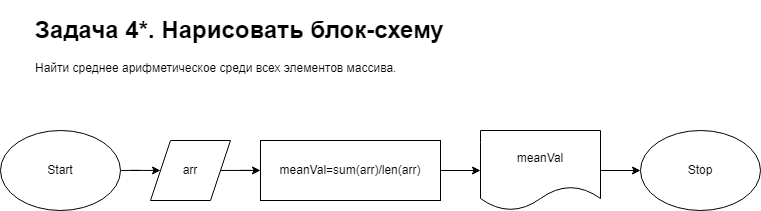

The diagram above was exported from draw.io. Its source (the exported page's mxGraphModel, read from the mxfile embedded in the PNG):
<mxGraphModel dx="1020" dy="1519" grid="1" gridSize="10" guides="1" tooltips="1" connect="1" arrows="1" fold="1" page="1" pageScale="1" pageWidth="100" pageHeight="100" math="0" shadow="0">
  <root>
    <mxCell id="0" />
    <mxCell id="1" parent="0" />
    <mxCell id="BkAqDxhEBr5Szf93C6LS-4" value="" style="edgeStyle=orthogonalEdgeStyle;rounded=0;orthogonalLoop=1;jettySize=auto;html=1;" edge="1" parent="1" source="BkAqDxhEBr5Szf93C6LS-1" target="BkAqDxhEBr5Szf93C6LS-3">
      <mxGeometry relative="1" as="geometry" />
    </mxCell>
    <mxCell id="BkAqDxhEBr5Szf93C6LS-1" value="Start" style="ellipse;whiteSpace=wrap;html=1;" vertex="1" parent="1">
      <mxGeometry x="-90" y="-40" width="120" height="80" as="geometry" />
    </mxCell>
    <mxCell id="BkAqDxhEBr5Szf93C6LS-2" value="&lt;h1&gt;Задача 4*. Нарисовать блок-схему&lt;/h1&gt;&lt;p&gt;Найти среднее арифметическое среди всех элементов массива.&lt;/p&gt;" style="text;html=1;strokeColor=none;fillColor=none;spacing=5;spacingTop=-20;whiteSpace=wrap;overflow=hidden;rounded=0;" vertex="1" parent="1">
      <mxGeometry x="-60" y="-160" width="450" height="80" as="geometry" />
    </mxCell>
    <mxCell id="BkAqDxhEBr5Szf93C6LS-6" value="" style="edgeStyle=orthogonalEdgeStyle;rounded=0;orthogonalLoop=1;jettySize=auto;html=1;" edge="1" parent="1" source="BkAqDxhEBr5Szf93C6LS-3" target="BkAqDxhEBr5Szf93C6LS-5">
      <mxGeometry relative="1" as="geometry" />
    </mxCell>
    <mxCell id="BkAqDxhEBr5Szf93C6LS-3" value="arr" style="shape=parallelogram;perimeter=parallelogramPerimeter;whiteSpace=wrap;html=1;fixedSize=1;" vertex="1" parent="1">
      <mxGeometry x="60" y="-30" width="80" height="60" as="geometry" />
    </mxCell>
    <mxCell id="BkAqDxhEBr5Szf93C6LS-8" value="" style="edgeStyle=orthogonalEdgeStyle;rounded=0;orthogonalLoop=1;jettySize=auto;html=1;" edge="1" parent="1" source="BkAqDxhEBr5Szf93C6LS-5" target="BkAqDxhEBr5Szf93C6LS-7">
      <mxGeometry relative="1" as="geometry" />
    </mxCell>
    <mxCell id="BkAqDxhEBr5Szf93C6LS-5" value="meanVal=sum(arr)/len(arr)" style="whiteSpace=wrap;html=1;" vertex="1" parent="1">
      <mxGeometry x="170" y="-30" width="180" height="60" as="geometry" />
    </mxCell>
    <mxCell id="BkAqDxhEBr5Szf93C6LS-10" value="" style="edgeStyle=orthogonalEdgeStyle;rounded=0;orthogonalLoop=1;jettySize=auto;html=1;" edge="1" parent="1" source="BkAqDxhEBr5Szf93C6LS-7" target="BkAqDxhEBr5Szf93C6LS-9">
      <mxGeometry relative="1" as="geometry" />
    </mxCell>
    <mxCell id="BkAqDxhEBr5Szf93C6LS-7" value="meanVal" style="shape=document;whiteSpace=wrap;html=1;boundedLbl=1;" vertex="1" parent="1">
      <mxGeometry x="390" y="-40" width="120" height="80" as="geometry" />
    </mxCell>
    <mxCell id="BkAqDxhEBr5Szf93C6LS-9" value="Stop" style="ellipse;whiteSpace=wrap;html=1;" vertex="1" parent="1">
      <mxGeometry x="550" y="-40" width="120" height="80" as="geometry" />
    </mxCell>
  </root>
</mxGraphModel>